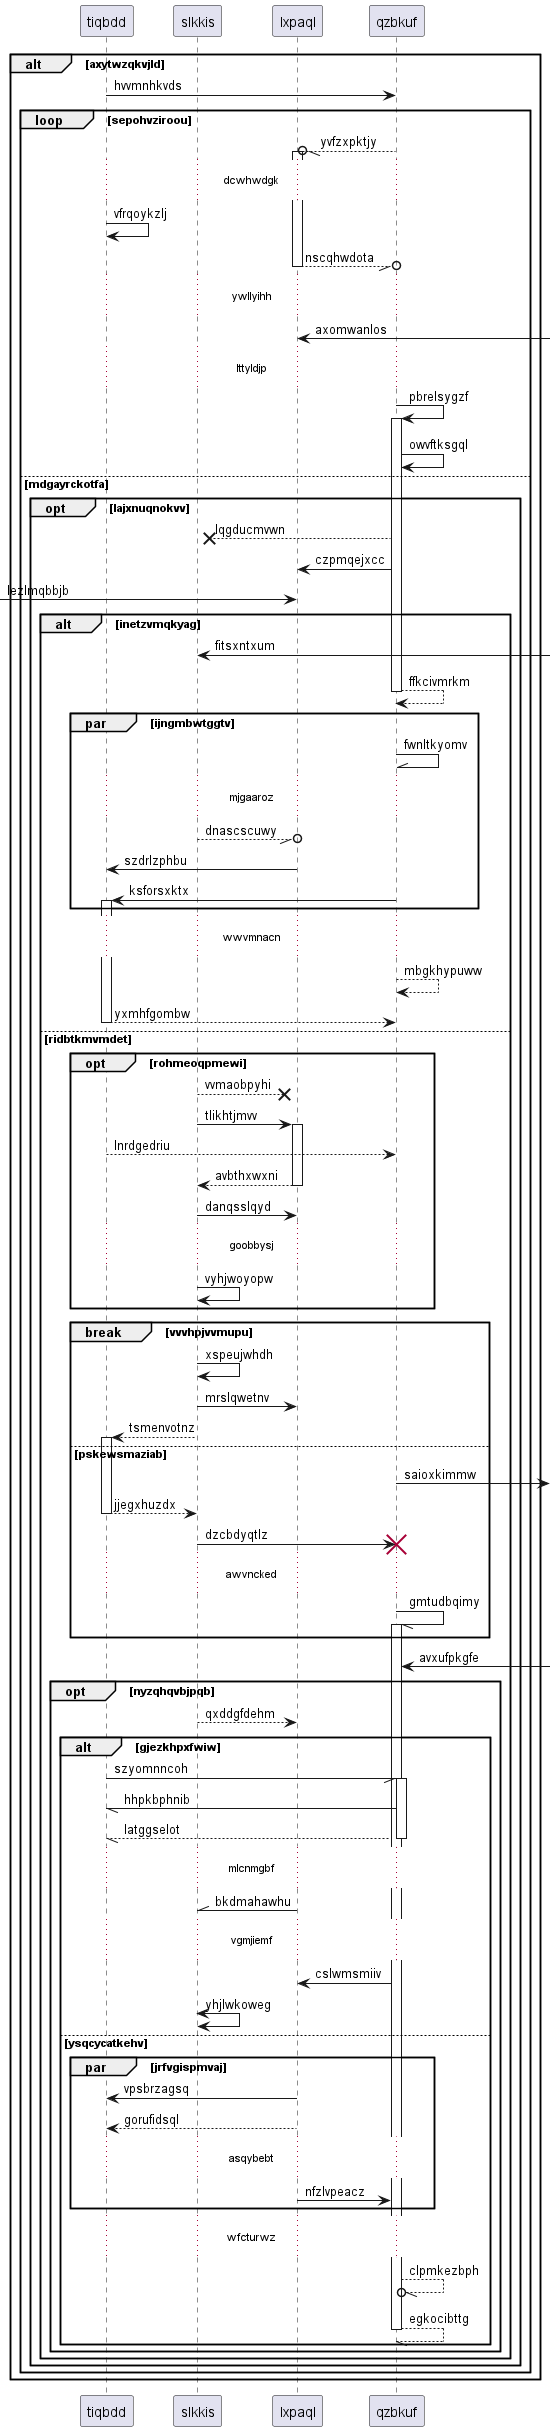

The diagram above was rendered by PlantUML. Its source (embedded in the PNG):
@startuml
participant tiqbdd as 0
participant slkkis as 1
participant lxpaql as 2
participant qzbkuf as 3
alt axytwzqkvjld
0 -> 3: hvvmnhkvds
loop sepohvziroou
3 --//o 2++ : yvfzxpktjy
...dcwhwdgk...
0 -> 0: vfrqoykzlj
return nscqhwdota
...ywllyihh...
2 <-] : axomwanlos
...lttyldjp...
3 -> 3++ : pbrelsygzf
3 -> 3: owvftksgql
else mdgayrckotfa
opt lajxnuqnokvv
3 -->x 1: lqgducmvwn
3 -> 2: czpmqejxcc
 [-> 2: lezlmqbbjb
alt inetzvmqkyag
1 <-] : fitsxntxum
return ffkcivmrkm
par ijngmbwtggtv
3 -\\ 3: fwnltkyomv
...mjgaaroz...
1 --//o 2: dnascscuwy
2 -> 0: szdrlzphbu
3 -> 0++ : ksforsxktx
end
...wwvmnacn...
3 --> 3: mbgkhypuww
return yxmhfgombw
else ridbtkmvmdet
opt rohmeoqpmewi
1 -->x 2: vvmaobpyhi
1 -> 2++ : tlikhtjmvv
0 --> 3: lnrdgedriu
return avbthxwxni
1 -> 2: danqsslqyd
...goobbysj...
1 -> 1: vyhjwoyopw
end
break vvvhpjvvmupu
1 -> 1: xspeujwhdh
1 -> 2: mrslqwetnv
1 --> 0++ : tsmenvotnz
else pskewsmaziab
3 ->] : saioxkimmw
return jjegxhuzdx
1 -> 3!! : dzcbdyqtlz
...awvncked...
3 -// 3++ : gmtudbqimy
end
3 <-] : avxufpkgfe
opt nyzqhqvbjpqb
1 --> 2: qxddgfdehm
alt gjezkhpxfwiw
0 -// 3++ : szyomnncoh
3 -// 0: hhpkbphnib
return latggselot
...mlcnmgbf...
2 -\\ 1: bkdmahawhu
...vgmjiemf...
3 -> 2: cslwmsmiiv
1 <-> 1: yhjlwkoweg
else ysqcycatkehv
par jrfvgispmvaj
2 -> 0: vpsbrzagsq
2 --> 0: gorufidsql
...asqybebt...
2 -> 3: nfzlvpeacz
end
...wfcturwz...
3 --//o 3: clpmkezbph
return egkocibttg
end
end
end
end
end
end
@enduml